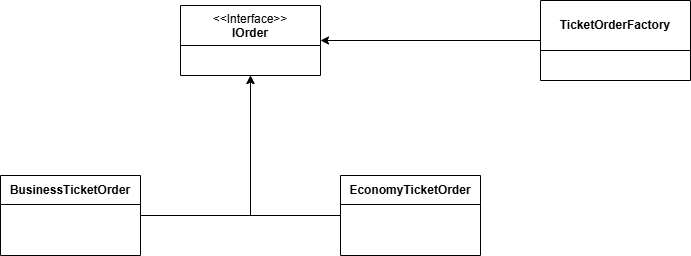

The diagram above was exported from draw.io. Its source (the exported page's mxGraphModel, read from the mxfile embedded in the PNG):
<mxGraphModel dx="1178" dy="572" grid="1" gridSize="10" guides="1" tooltips="1" connect="1" arrows="1" fold="1" page="1" pageScale="1" pageWidth="827" pageHeight="1169" math="0" shadow="0">
  <root>
    <mxCell id="0" />
    <mxCell id="1" parent="0" />
    <mxCell id="H_S7Ygyk9G3DVY7NQt27-5" value="&amp;lt;&amp;lt;Interface&amp;gt;&amp;gt;&lt;br&gt;&lt;b&gt;IOrder&lt;/b&gt;" style="swimlane;fontStyle=0;align=center;verticalAlign=top;childLayout=stackLayout;horizontal=1;startSize=40;horizontalStack=0;resizeParent=1;resizeParentMax=0;resizeLast=0;collapsible=0;marginBottom=0;html=1;whiteSpace=wrap;" vertex="1" parent="1">
      <mxGeometry x="240" y="200" width="140" height="70" as="geometry" />
    </mxCell>
    <mxCell id="H_S7Ygyk9G3DVY7NQt27-12" style="edgeStyle=orthogonalEdgeStyle;rounded=0;orthogonalLoop=1;jettySize=auto;html=1;entryX=0.5;entryY=1;entryDx=0;entryDy=0;" edge="1" parent="1" source="H_S7Ygyk9G3DVY7NQt27-8" target="H_S7Ygyk9G3DVY7NQt27-5">
      <mxGeometry relative="1" as="geometry" />
    </mxCell>
    <mxCell id="H_S7Ygyk9G3DVY7NQt27-8" value="BusinessTicketOrder" style="swimlane;fontStyle=1;align=center;verticalAlign=middle;childLayout=stackLayout;horizontal=1;startSize=29;horizontalStack=0;resizeParent=1;resizeParentMax=0;resizeLast=0;collapsible=0;marginBottom=0;html=1;whiteSpace=wrap;" vertex="1" parent="1">
      <mxGeometry x="60" y="370" width="140" height="80" as="geometry" />
    </mxCell>
    <mxCell id="H_S7Ygyk9G3DVY7NQt27-14" style="edgeStyle=orthogonalEdgeStyle;rounded=0;orthogonalLoop=1;jettySize=auto;html=1;exitX=0;exitY=0.5;exitDx=0;exitDy=0;entryX=0.5;entryY=1;entryDx=0;entryDy=0;" edge="1" parent="1" source="H_S7Ygyk9G3DVY7NQt27-13" target="H_S7Ygyk9G3DVY7NQt27-5">
      <mxGeometry relative="1" as="geometry" />
    </mxCell>
    <mxCell id="H_S7Ygyk9G3DVY7NQt27-13" value="EconomyTicketOrder" style="swimlane;fontStyle=1;align=center;verticalAlign=middle;childLayout=stackLayout;horizontal=1;startSize=29;horizontalStack=0;resizeParent=1;resizeParentMax=0;resizeLast=0;collapsible=0;marginBottom=0;html=1;whiteSpace=wrap;" vertex="1" parent="1">
      <mxGeometry x="400" y="370" width="140" height="80" as="geometry" />
    </mxCell>
    <mxCell id="H_S7Ygyk9G3DVY7NQt27-16" style="edgeStyle=orthogonalEdgeStyle;rounded=0;orthogonalLoop=1;jettySize=auto;html=1;entryX=1;entryY=0.5;entryDx=0;entryDy=0;" edge="1" parent="1" source="H_S7Ygyk9G3DVY7NQt27-15" target="H_S7Ygyk9G3DVY7NQt27-5">
      <mxGeometry relative="1" as="geometry" />
    </mxCell>
    <mxCell id="H_S7Ygyk9G3DVY7NQt27-15" value="TicketOrderFactory" style="swimlane;fontStyle=1;align=center;verticalAlign=middle;childLayout=stackLayout;horizontal=1;startSize=50;horizontalStack=0;resizeParent=1;resizeParentMax=0;resizeLast=0;collapsible=0;marginBottom=0;html=1;whiteSpace=wrap;" vertex="1" parent="1">
      <mxGeometry x="600" y="195" width="150" height="80" as="geometry" />
    </mxCell>
  </root>
</mxGraphModel>